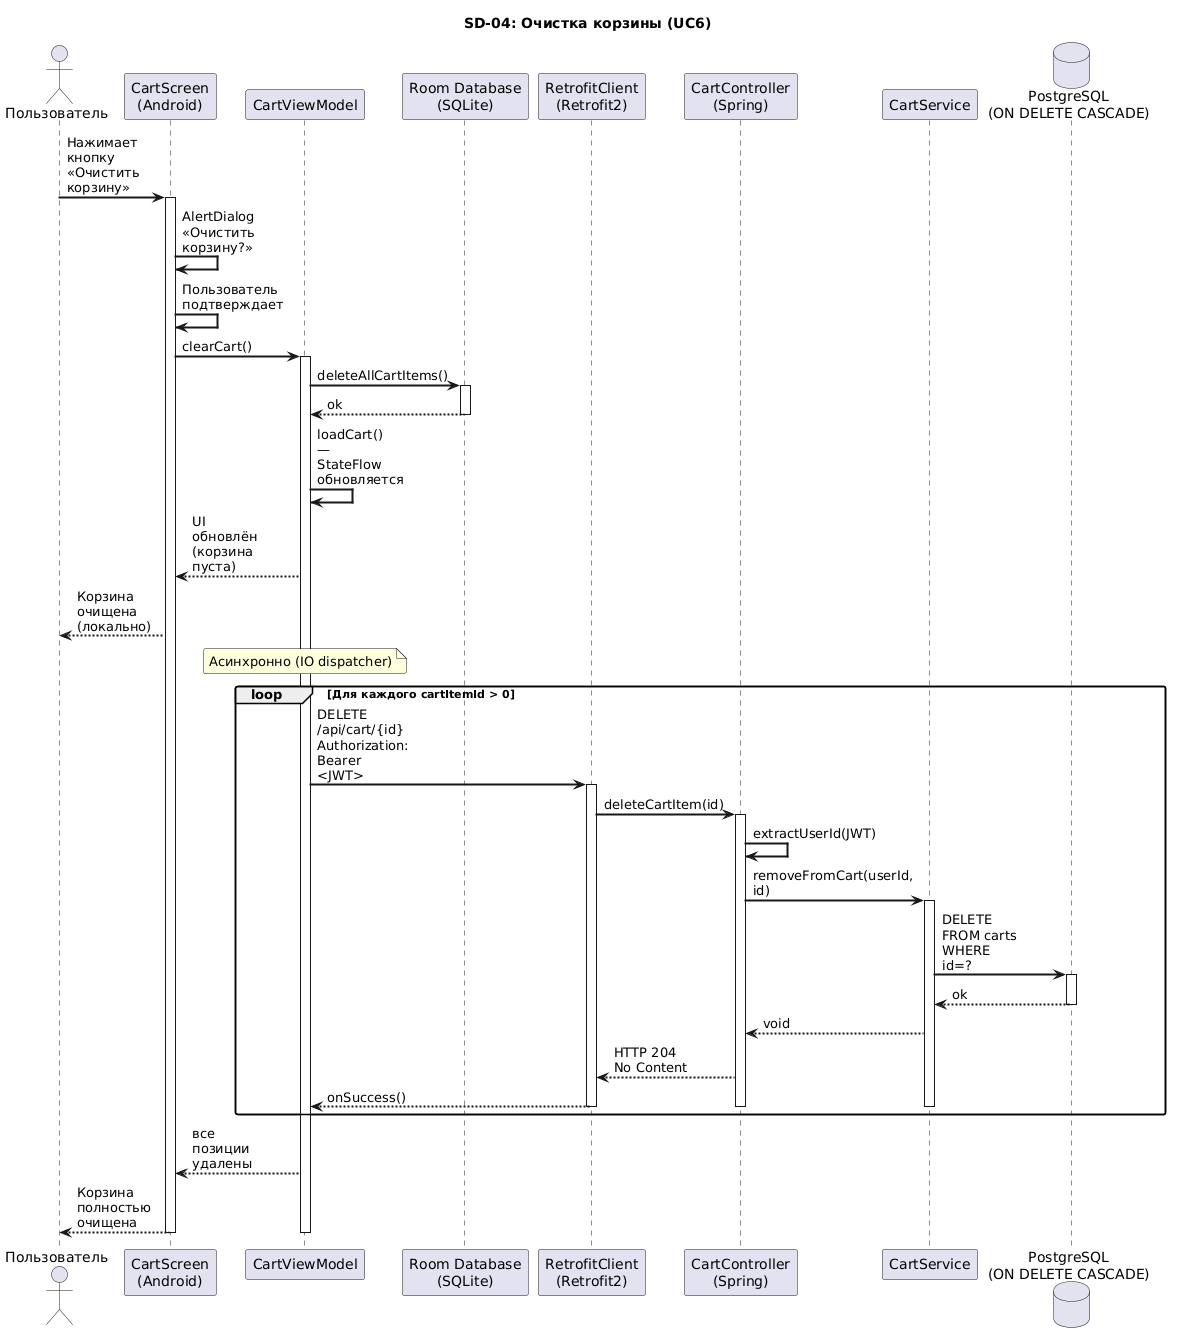

The diagram above was rendered by PlantUML. Its source (embedded in the PNG):
@startuml
skinparam sequenceArrowThickness 2
skinparam roundcorner 5
skinparam maxmessagesize 80

title SD-04: Очистка корзины (UC6)

actor "Пользователь" as User
participant "CartScreen\n(Android)" as CartScreen
participant "CartViewModel" as CartVM
participant "Room Database\n(SQLite)" as Room
participant "RetrofitClient\n(Retrofit2)" as Retrofit
participant "CartController\n(Spring)" as CartCtrl
participant "CartService" as CartSvc
database "PostgreSQL\n(ON DELETE CASCADE)" as DB

User -> CartScreen : Нажимает кнопку\n«Очистить корзину»
activate CartScreen

CartScreen -> CartScreen : AlertDialog «Очистить\nкорзину?»
CartScreen -> CartScreen : Пользователь подтверждает

CartScreen -> CartVM : clearCart()
activate CartVM

CartVM -> Room : deleteAllCartItems()
activate Room
Room --> CartVM : ok
deactivate Room

CartVM -> CartVM : loadCart() — StateFlow обновляется
CartVM --> CartScreen : UI обновлён (корзина пуста)
CartScreen --> User : Корзина очищена\n(локально)

note over CartVM : Асинхронно (IO dispatcher)

loop Для каждого cartItemId > 0
    CartVM -> Retrofit : DELETE /api/cart/{id}\nAuthorization: Bearer <JWT>
    activate Retrofit
    
    Retrofit -> CartCtrl : deleteCartItem(id)
    activate CartCtrl
    
    CartCtrl -> CartCtrl : extractUserId(JWT)
    CartCtrl -> CartSvc : removeFromCart(userId, id)
    activate CartSvc
    
    CartSvc -> DB : DELETE FROM carts WHERE id=?
    activate DB
    DB --> CartSvc : ok
    deactivate DB
    
    CartSvc --> CartCtrl : void
    CartCtrl --> Retrofit : HTTP 204 No Content
    Retrofit --> CartVM : onSuccess()
    
    deactivate CartSvc
    deactivate CartCtrl
    deactivate Retrofit
end

CartVM --> CartScreen : все позиции удалены
CartScreen --> User : Корзина полностью очищена

deactivate CartVM
deactivate CartScreen
@enduml